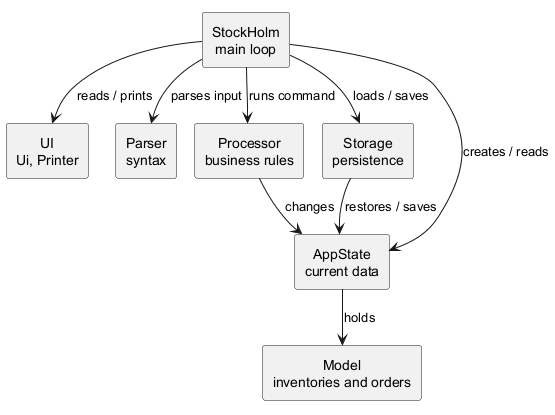

The diagram above was rendered by PlantUML. Its source (embedded in the PNG):
@startuml
!pragma layout smetana
skinparam defaultTextAlignment center

rectangle "StockHolm\nmain loop" as Main
rectangle "UI\nUi, Printer" as UI
rectangle "Parser\nsyntax" as Parser
rectangle "Processor\nbusiness rules" as Processor
rectangle "Storage\npersistence" as Storage
rectangle "AppState\ncurrent data" as State
rectangle "Model\ninventories and orders" as Model

Main -down-> UI : reads / prints
Main -down-> Parser : parses input
Main -down-> Processor : runs command
Main -down-> Storage : loads / saves
Main -down-> State : creates / reads
Processor -down-> State : changes
Storage -down-> State : restores / saves
State -down-> Model : holds
@enduml